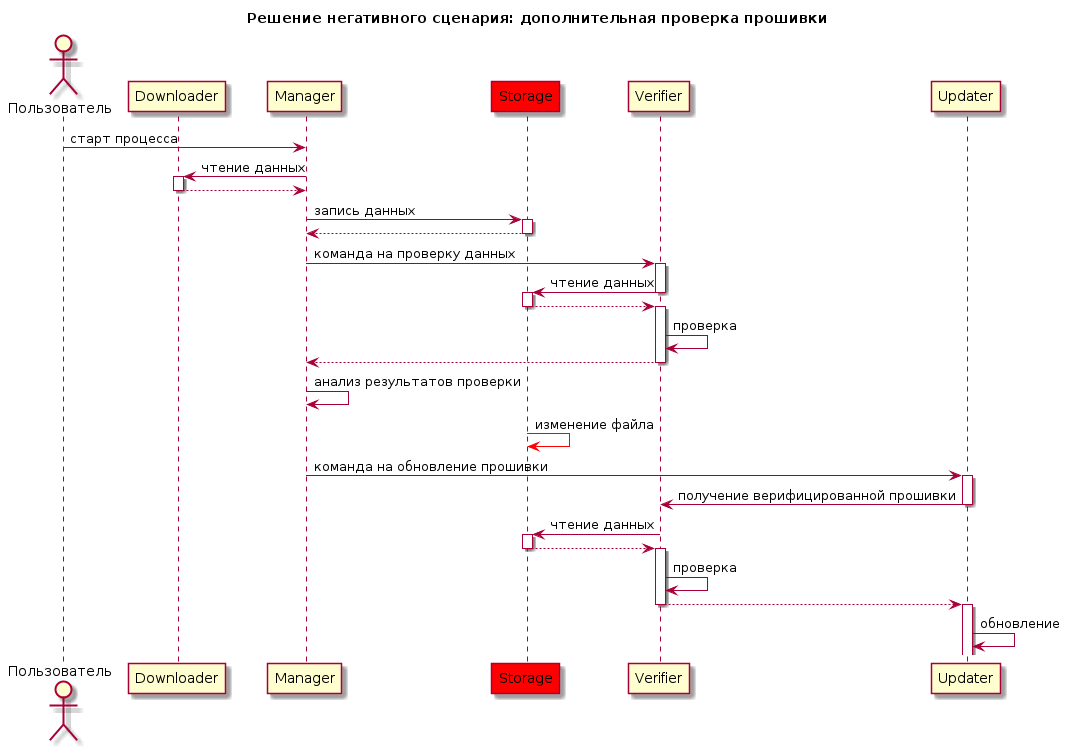

The diagram above was rendered by PlantUML. Its source (embedded in the PNG):
@startuml "Hacked-manager3-fix"
title Решение негативного сценария: дополнительная проверка прошивки

actor "Пользователь" as u
participant Downloader
participant Manager 
participant Storage #red
participant Verifier
participant Updater



u -> Manager: старт процесса
Manager -> Downloader++: чтение данных
Downloader --> Manager--
Manager -> Storage++: запись данных
Storage --> Manager--
Manager -> Verifier++: команда на проверку данных
Verifier -> Storage--: чтение данных
activate Storage
Storage --> Verifier--
activate Verifier
Verifier -> Verifier: проверка
Verifier --> Manager--
Manager -> Manager: анализ результатов проверки
Storage -[#red]> Storage: изменение файла
Manager -> Updater++: команда на обновление прошивки
Updater -> Verifier--: получение верифицированной прошивки
Verifier -> Storage--: чтение данных
activate Storage
Storage --> Verifier--
activate Verifier
Verifier -> Verifier: проверка
Verifier --> Updater--
activate Updater
Updater -> Updater: обновление

@enduml